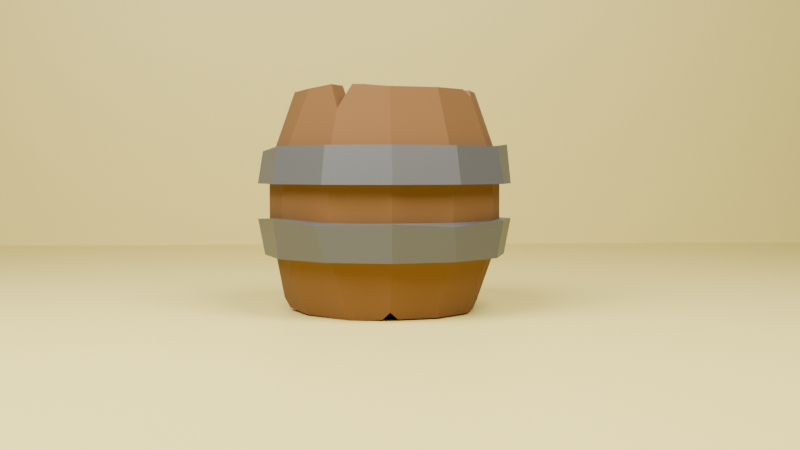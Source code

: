 # Source: Barrel.blend  (saved by Blender 4.2.66; exported with 4.5.12 LTS)
import bpy
from mathutils import Matrix  # noqa: F401  (used for matrix-valued properties, if any)

bpy.ops.wm.read_factory_settings(use_empty=True)
scene = bpy.context.scene
scene.name = 'Scene'

# ---- collections
col_collection = bpy.data.collections.new('Collection'); scene.collection.children.link(col_collection)

# ---- materials (node trees are filled in below, after node groups)
mat_metal_grey = bpy.data.materials.new('metal grey')
mat_metal_grey.diffuse_color = (0.1613, 0.1613, 0.1613, 1.0)
mat_metal_grey.roughness = 1.0
mat_material_002 = bpy.data.materials.new('Material.002')
mat_material_002.diffuse_color = (0.1675, 0.07269, 0.01358, 1.0)
mat_material_002.roughness = 0.8682
mat_material_006 = bpy.data.materials.new('Material.006')
mat_material_006.diffuse_color = (0.08873, 0.08873, 0.08873, 1.0)
mat_material_006.roughness = 0.4955
mat_material_007 = bpy.data.materials.new('Material.007')

# ---- material node trees
mat_metal_grey.use_nodes = True; mat_metal_grey.node_tree.nodes.clear()
_N = mat_metal_grey.node_tree.nodes; _L = mat_metal_grey.node_tree.links
n0 = _N.new('ShaderNodeBsdfPrincipled'); n0.name = 'Principled BSDF'; n0.location = (10, 300)
n0.inputs[0].default_value = (0.1613, 0.1613, 0.1613, 1.0)
n0.inputs[2].default_value = 1.0
n1 = _N.new('ShaderNodeOutputMaterial'); n1.name = 'Material Output'; n1.location = (300, 300)
n2 = _N.new('ShaderNodeNormalMap'); n2.name = 'Normal Map'; n2.location = (-300, -300)
n2.label = 'Normal/Map'
n2.inputs[0].default_value = 0.0
_L.new(n0.outputs[0], n1.inputs[0])
_L.new(n2.outputs[0], n0.inputs[5])
n1.is_active_output = True
mat_material_002.use_nodes = True; mat_material_002.node_tree.nodes.clear()
_N = mat_material_002.node_tree.nodes; _L = mat_material_002.node_tree.links
n0 = _N.new('ShaderNodeBsdfPrincipled'); n0.name = 'Principled BSDF'; n0.location = (10, 300)
n0.inputs[0].default_value = (0.1675, 0.07269, 0.01358, 1.0)
n0.inputs[2].default_value = 0.8682
n1 = _N.new('ShaderNodeOutputMaterial'); n1.name = 'Material Output'; n1.location = (300, 300)
n2 = _N.new('ShaderNodeNormalMap'); n2.name = 'Normal Map'; n2.location = (-300, -300)
n2.label = 'Normal/Map'
n2.inputs[0].default_value = 0.0
_L.new(n0.outputs[0], n1.inputs[0])
_L.new(n2.outputs[0], n0.inputs[5])
n1.is_active_output = True
mat_material_006.use_nodes = True; mat_material_006.node_tree.nodes.clear()
_N = mat_material_006.node_tree.nodes; _L = mat_material_006.node_tree.links
n0 = _N.new('ShaderNodeBsdfPrincipled'); n0.name = 'Principled BSDF'; n0.location = (10, 300)
n0.inputs[0].default_value = (0.08873, 0.08873, 0.08873, 1.0)
n0.inputs[2].default_value = 0.4955
n1 = _N.new('ShaderNodeOutputMaterial'); n1.name = 'Material Output'; n1.location = (300, 300)
n2 = _N.new('ShaderNodeNormalMap'); n2.name = 'Normal Map'; n2.location = (-300, -300)
n2.label = 'Normal/Map'
n2.inputs[0].default_value = 0.0
_L.new(n0.outputs[0], n1.inputs[0])
_L.new(n2.outputs[0], n0.inputs[5])
n1.is_active_output = True
mat_material_007.use_nodes = True; mat_material_007.node_tree.nodes.clear()
_N = mat_material_007.node_tree.nodes; _L = mat_material_007.node_tree.links
n0 = _N.new('ShaderNodeBsdfPrincipled'); n0.name = 'Principled BSDF'; n0.location = (10, 300)
n0.inputs[0].default_value = (0.801, 0.6694, 0.1938, 1.0)
n1 = _N.new('ShaderNodeOutputMaterial'); n1.name = 'Material Output'; n1.location = (300, 300)
_L.new(n0.outputs[0], n1.inputs[0])
n1.is_active_output = True

# ---- world
world_world = bpy.data.worlds.new('World'); scene.world = world_world
world_world.use_nodes = True; world_world.node_tree.nodes.clear()
_N = world_world.node_tree.nodes; _L = world_world.node_tree.links
n0 = _N.new('ShaderNodeOutputWorld'); n0.name = 'World Output'; n0.location = (300, 300)
n1 = _N.new('ShaderNodeBackground'); n1.name = 'Background'; n1.location = (10, 300)
n1.inputs[0].default_value = (0.05088, 0.05088, 0.05088, 1.0)
_L.new(n1.outputs[0], n0.inputs[0])
n0.is_active_output = True
world_world.color = (0.05088, 0.05088, 0.05088)
world_world.sun_shadow_jitter_overblur = 0.0

# ---- cameras
cam_camera_003 = bpy.data.cameras.new('Camera.003')

# ---- lights
light_area = bpy.data.lights.new('Area', 'AREA')
light_area.energy = 5000.0
light_area.size = 1.0
light_area.size_y = 1.0

# ---- meshes
me_cylinder_001 = bpy.data.meshes.new('Cylinder.001')
me_cylinder_001.from_pydata([(0.0, 0.3884, 0.6), (0.1942, 0.3363, -0.6), (0.1872, 0.3058, 0.5854), (0.3363, 0.1942, -0.6), (0.3884, 0.0, 0.6), (0.3363, -0.1942, -0.6), (0.1942, -0.3363, -0.6), (0.1942, -0.3363, 0.6), (-0.01425, -0.3346, 0.6118), (-0.1942, -0.3363, -0.6), (-0.3363, -0.1942, -0.6), (-0.3363, -0.1942, 0.6), (-0.3884, 0.0, 0.6), (-0.3363, 0.1942, -0.6), (-0.1942, 0.3363, -0.6), (-0.1942, 0.3363, 0.6), (-0.3337, -0.5779, 0.2971), (-0.3524, -0.6104, 0.09748), (-0.3836, -0.5836, -0.1106), (-0.3337, -0.5779, -0.2971), (-0.5779, -0.3337, 0.2971), (-0.6104, -0.3524, 0.09748), (-0.6056, -0.4099, -0.07862), (-0.5779, -0.3337, -0.2971), (-0.6776, 0.01785, 0.2751), (-0.7049, 6.443e-10, 0.09748), (-0.7049, 6.443e-10, -0.09748), (-0.6673, 4.578e-10, -0.2971), (-0.5779, 0.3337, 0.2971), (-0.6104, 0.3524, 0.09748), (-0.5922, 0.3734, -0.1201), (-0.5779, 0.3337, -0.2971), (4.976e-10, 0.7049, 0.09748), (4.976e-10, 0.6673, 0.2971), (-0.3204, 0.5616, 0.3209), (-0.3524, 0.6104, 0.09748), (4.976e-10, 0.6673, -0.2971), (-0.06452, 0.7077, -0.08719), (-0.3524, 0.6104, -0.09748), (-0.3337, 0.5779, -0.2971), (0.0, 0.6407, -0.09748), (0.0, 0.6065, -0.2971), (0.0, 0.6065, 0.2971), (0.0, 0.6407, 0.09748), (0.3203, 0.5548, 0.09748), (0.3033, 0.5253, 0.2971), (0.3033, 0.5253, -0.2971), (0.3203, 0.5548, -0.09748), (0.5548, 0.3203, 0.09748), (0.5253, 0.3033, 0.2971), (0.5253, 0.3033, -0.2971), (0.5548, 0.3203, -0.09748), (0.6407, 6.987e-10, 0.09748), (0.6065, 5.292e-10, 0.2971), (0.6065, 5.292e-10, -0.2971), (0.6407, 6.987e-10, -0.09748), (0.5548, -0.3203, 0.09748), (0.5253, -0.3033, 0.2971), (0.5253, -0.3033, -0.2971), (0.5548, -0.3203, -0.09748), (0.3203, -0.5548, 0.09748), (0.3033, -0.5253, 0.2971), (0.3033, -0.5253, -0.2971), (0.3203, -0.5548, -0.09748), (0.0, -0.6407, 0.09748), (0.0, -0.6065, 0.2971), (0.0, -0.6065, -0.2971), (0.0, -0.6407, -0.09748), (-0.3203, -0.5548, 0.09748), (-0.3033, -0.5253, 0.2971), (-0.3033, -0.5253, -0.2971), (-0.3203, -0.5548, -0.09748), (-0.5548, -0.3203, 0.09748), (-0.5253, -0.3033, 0.2971), (-0.5253, -0.3033, -0.2971), (-0.5548, -0.3203, -0.09748), (-0.6407, 6.987e-10, 0.09748), (-0.6065, 5.292e-10, 0.2971), (-0.6065, 5.292e-10, -0.2971), (-0.6407, 6.987e-10, -0.09748), (-0.5548, 0.3203, 0.09748), (-0.5253, 0.3033, 0.2971), (-0.5253, 0.3033, -0.2971), (-0.5548, 0.3203, -0.09748), (-0.3203, 0.5548, 0.09748), (-0.3033, 0.5253, 0.2971), (-0.3033, 0.5253, -0.2971), (-0.3203, 0.5548, -0.09748), (4.976e-10, -0.6673, -0.2971), (4.976e-10, -0.7049, -0.09748), (4.976e-10, -0.7049, 0.09748), (4.976e-10, -0.6673, 0.2971), (0.3337, -0.5779, -0.2971), (0.3206, -0.626, -0.1157), (0.3524, -0.6104, 0.09748), (0.3337, -0.5779, 0.2971), (0.5779, -0.3337, -0.2971), (0.6104, -0.3524, -0.09748), (0.6104, -0.3524, 0.09748), (0.5779, -0.3337, 0.2971), (0.6673, 4.578e-10, -0.2971), (0.7049, 6.443e-10, -0.09748), (0.7049, 6.443e-10, 0.09748), (0.6785, -0.02112, 0.3139), (0.5779, 0.3337, -0.2971), (0.6216, 0.3737, -0.119), (0.6104, 0.3524, 0.09748), (0.5779, 0.3337, 0.2971), (0.3337, 0.5779, -0.2971), (0.3524, 0.6104, -0.09748), (0.3524, 0.6104, 0.09748), (0.3292, 0.594, 0.2812), (0.25, 0.433, -0.6), (0.25, 0.433, 0.6), (0.0, 0.5, 0.6), (0.433, 0.25, -0.6), (0.5, 0.0, 0.6), (0.433, -0.25, -0.6), (0.25, -0.433, -0.6), (0.25, -0.433, 0.6), (0.0, -0.5, 0.6), (-0.2075, -0.4603, -0.6064), (-0.433, -0.25, -0.6), (-0.4143, -0.289, 0.6), (-0.5, 0.0, 0.6), (-0.433, 0.25, -0.6), (-0.25, 0.433, -0.6), (-0.25, 0.433, 0.6), (0.0, 0.3884, -0.4549), (0.1942, 0.3363, -0.4549), (0.1942, 0.3363, 0.4549), (0.0, 0.3884, 0.4549), (0.3363, 0.1942, -0.4549), (0.3363, 0.1942, 0.4549), (0.3884, 0.0, -0.4549), (0.3884, 0.0, 0.4549), (0.3363, -0.1942, -0.4549), (0.3363, -0.1942, 0.4549), (0.1942, -0.3363, -0.4549), (0.1942, -0.3363, 0.4549), (0.0, -0.3884, -0.4549), (0.0, -0.3884, 0.4549), (-0.1942, -0.3363, -0.4549), (-0.1942, -0.3363, 0.4549), (-0.3363, -0.1942, -0.4549), (-0.3363, -0.1942, 0.4549), (-0.3884, 0.0, -0.4549), (-0.3884, 0.0, 0.4549), (-0.3363, 0.1942, -0.4549), (-0.3363, 0.1942, 0.4549), (-0.1942, 0.3363, -0.4549), (-0.1942, 0.3363, 0.4549), (-0.2382, -0.2932, 0.6153), (-0.1165, -0.3033, 0.6237), (-0.1942, -0.3363, 0.4816), (-0.1911, -0.4331, 0.6147), (-0.2981, -0.397, 0.6153), (-0.2696, -0.467, 0.4883), (-0.2689, 0.2617, 0.6), (-0.3648, 0.08801, 0.6), (-0.3363, 0.1942, 0.5046), (-0.4706, 0.193, 0.6051), (-0.3688, 0.3609, 0.6048), (-0.4745, 0.3079, 0.5152), (0.3505, 0.1415, 0.6), (0.2906, 0.2284, 0.5955), (0.3363, 0.1942, 0.5473), (0.3944, 0.2886, 0.6), (0.4471, 0.1973, 0.6), (0.4481, 0.2587, 0.5503), (0.3028, -0.2277, 0.6), (0.3486, -0.1484, 0.6), (0.3363, -0.1942, 0.5542), (0.4453, -0.2042, 0.6), (0.3995, -0.2835, 0.6), (0.4462, -0.2576, 0.5568), (-0.04704, 0.3758, -0.6), (0.04704, 0.3758, -0.6), (0.0, 0.3884, -0.553), (0.04704, 0.4874, -0.6), (-0.04704, 0.4874, -0.6), (0.0, 0.5156, -0.5556), (0.3749, 0.05035, -0.6), (0.3749, -0.05035, -0.6), (0.3884, 0.0, -0.5497), (0.4865, -0.05035, -0.6), (0.4865, 0.05035, -0.6), (0.5167, 8.297e-11, -0.5525), (0.0412, -0.3773, -0.6), (-0.0412, -0.3773, -0.6), (0.0, -0.3884, -0.5588), (-0.04118, -0.4921, -0.6013), (0.0412, -0.489, -0.6), (0.0, -0.5137, -0.5611), (-0.3736, -0.05507, -0.6), (-0.3753, 0.04898, -0.6), (-0.3884, 0.0, -0.5493), (-0.5274, 0.08242, -0.5893), (-0.5293, -0.02086, -0.5891), (-0.5624, 0.03009, -0.5369)], [], [(49, 169, 168, 116, 53), (47, 44, 48, 51), (51, 48, 52, 55), (55, 52, 56, 59), (59, 56, 60, 63), (63, 60, 64, 67), (67, 64, 68, 71), (71, 68, 72, 75), (75, 72, 76, 79), (79, 76, 80, 83), (158, 15, 127, 162), (83, 80, 84, 87), (42, 114, 113, 45), (115, 50, 54, 187, 186), (40, 43, 44, 47), (85, 127, 114, 42), (38, 37, 36, 39), (125, 82, 86, 126), (81, 163, 162, 127, 85), (197, 199, 78, 82, 125), (73, 123, 124, 77), (121, 70, 74, 122), (69, 157, 156, 123, 73), (191, 193, 66, 70, 121), (61, 119, 120, 65), (117, 58, 62, 118), (57, 175, 174, 119, 61), (185, 187, 54, 58, 117), (112, 46, 50, 115), (87, 84, 43, 40), (58, 54, 100, 96), (76, 72, 21, 25), (55, 59, 97, 101), (73, 77, 24, 20), (50, 46, 108, 104), (68, 64, 90, 17), (86, 82, 31, 39), (47, 51, 105, 109), (65, 69, 16, 91), (83, 87, 38, 30), (60, 56, 98, 94), (78, 74, 23, 27), (57, 61, 95, 99), (75, 79, 26, 22), (52, 48, 106, 102), (70, 66, 88, 19), (43, 84, 35, 32), (49, 53, 103, 107), (67, 71, 18, 89), (62, 58, 96, 92), (80, 76, 25, 29), (85, 42, 33, 34), (59, 63, 93, 97), (77, 81, 28, 24), (126, 86, 41, 181, 180), (34, 33, 32, 35), (30, 38, 39, 31), (28, 34, 35, 29), (26, 30, 31, 27), (24, 28, 29, 25), (22, 26, 27, 23), (20, 24, 25, 21), (18, 22, 23, 19), (16, 20, 21, 17), (89, 18, 19, 88), (91, 16, 17, 90), (93, 89, 88, 92), (95, 91, 90, 94), (97, 93, 92, 96), (99, 95, 94, 98), (101, 97, 96, 100), (103, 99, 98, 102), (105, 101, 100, 104), (107, 103, 102, 106), (109, 105, 104, 108), (111, 107, 106, 110), (37, 109, 108, 36), (33, 111, 110, 32), (81, 85, 34, 28), (63, 67, 89, 93), (45, 49, 107, 111), (84, 80, 29, 35), (66, 62, 92, 88), (48, 44, 110, 106), (71, 75, 22, 18), (53, 57, 99, 103), (40, 47, 109, 37), (87, 40, 37, 38), (74, 70, 19, 23), (56, 52, 102, 98), (79, 83, 30, 26), (61, 65, 91, 95), (46, 41, 36, 108), (82, 78, 27, 31), (64, 60, 94, 90), (42, 45, 111, 33), (41, 86, 39, 36), (69, 73, 20, 16), (51, 55, 101, 105), (44, 43, 32, 110), (72, 68, 17, 21), (54, 50, 104, 100), (14, 176, 178, 128, 150), (0, 2, 113, 114), (3, 1, 112, 115), (4, 164, 166, 133, 135), (184, 183, 5, 136, 134), (2, 165, 167, 113), (3, 182, 184, 134, 132), (7, 170, 172, 137, 139), (6, 5, 117, 118), (4, 171, 173, 116), (190, 189, 9, 142, 140), (7, 8, 120, 119), (118, 62, 66, 193, 192), (11, 152, 154, 143, 145), (10, 9, 121, 122), (8, 153, 155, 120), (196, 195, 13, 148, 146), (11, 12, 124, 123), (122, 74, 78, 199, 198), (15, 158, 160, 149, 151), (14, 13, 125, 126), (77, 124, 161, 163, 81), (1, 177, 179, 112), (15, 0, 114, 127), (130, 131, 151, 149, 147, 145, 143, 141, 139, 137, 135, 133), (128, 129, 132, 134, 136, 138, 140, 142, 144, 146, 148, 150), (9, 189, 191, 121), (45, 113, 167, 169, 49), (13, 14, 150, 148), (152, 11, 123, 156), (5, 183, 185, 117), (160, 159, 12, 147, 149), (9, 10, 144, 142), (170, 7, 119, 174), (179, 181, 41, 46, 112), (176, 14, 126, 180), (65, 120, 155, 157, 69), (5, 6, 138, 136), (0, 15, 151, 131), (2, 0, 131, 130), (194, 10, 122, 198), (53, 116, 173, 175, 57), (1, 3, 132, 129), (12, 11, 145, 147), (188, 6, 118, 192), (164, 4, 116, 168), (13, 195, 197, 125), (8, 7, 139, 141), (152, 156, 157, 154), (154, 157, 155, 153), (154, 153, 8, 141, 143), (158, 162, 163, 160), (160, 163, 161, 159), (12, 159, 161, 124), (164, 168, 169, 166), (166, 169, 167, 165), (166, 165, 2, 130, 133), (170, 174, 175, 172), (172, 175, 173, 171), (172, 171, 4, 135, 137), (176, 180, 181, 178), (178, 181, 179, 177), (178, 177, 1, 129, 128), (185, 183, 184, 187), (187, 184, 182, 186), (182, 3, 115, 186), (191, 189, 190, 193), (193, 190, 188, 192), (6, 188, 190, 140, 138), (197, 195, 196, 199), (199, 196, 194, 198), (10, 194, 196, 146, 144)])
me_cylinder_001.polygons.foreach_set('use_smooth', [True] * 174)
me_cylinder_001.polygons.foreach_set('material_index', [1, 1, 1, 1, 1, 1, 1, 1, 1, 1, 1, 1, 1, 1, 1, 1, 2, 1, 1, 1, 1, 1, 1, 1, 1, 1, 1, 1, 1, 1, 2, 2, 2, 2, 2, 2, 2, 2, 2, 2, 2, 2, 2, 2, 2, 2, 2, 2, 2, 2, 2, 2, 2, 2, 1, 2, 2, 2, 2, 2, 2, 2, 2, 2, 2, 2, 2, 2, 2, 2, 2, 2, 2, 2, 2, 2, 2, 2, 2, 2, 2, 2, 2, 2, 2, 2, 2, 2, 2, 2, 2, 2, 2, 2, 2, 2, 2, 2, 2, 2, 2, 2, 1, 1, 1, 1, 1, 1, 1, 1, 1, 1, 1, 1, 1, 1, 1, 1, 1, 1, 1, 1, 1, 1, 1, 1, 1, 1, 1, 1, 1, 1, 1, 1, 1, 1, 1, 1, 1, 1, 1, 1, 1, 1, 1, 1, 1, 1, 1, 1, 1, 1, 1, 1, 1, 1, 1, 1, 1, 1, 1, 1, 1, 1, 1, 1, 1, 1, 1, 1, 1, 1, 1, 1])
_k = set([(0, 2), (0, 15), (0, 114), (0, 131), (1, 3), (1, 129), (1, 177), (2, 113), (2, 130), (2, 165), (3, 132), (3, 182), (4, 135), (4, 164), (4, 171), (5, 6), (5, 136), (5, 183), (6, 138), (6, 188), (7, 8), (7, 119), (7, 139), (7, 170), (8, 120), (8, 141), (8, 153), (9, 10), (9, 142), (9, 189), (10, 122), (10, 144), (10, 194), (11, 12), (11, 123), (11, 145), (11, 152), (12, 124), (12, 147), (12, 159), (13, 14), (13, 125), (13, 148), (13, 195), (14, 150), (14, 176), (15, 127), (15, 151), (15, 158), (16, 17), (16, 20), (16, 91), (17, 21), (17, 90), (18, 19), (18, 22), (18, 71), (18, 89), (19, 23), (19, 88), (20, 21), (20, 24), (20, 73), (21, 25), (22, 23), (22, 26), (22, 75), (23, 27), (24, 25), (24, 28), (24, 77), (25, 29), (26, 27), (26, 30), (26, 79), (27, 31), (28, 29), (28, 34), (28, 81), (29, 35), (30, 31), (30, 38), (30, 83), (31, 39), (32, 33), (32, 35), (32, 110), (33, 34), (33, 42), (33, 111), (34, 35), (34, 85), (36, 37), (36, 39), (36, 108), (37, 38), (37, 40), (37, 109), (38, 39), (38, 87), (40, 43), (40, 47), (40, 87), (41, 46), (41, 86), (41, 181), (42, 45), (42, 85), (42, 114), (43, 44), (43, 84), (44, 47), (44, 48), (45, 49), (45, 111), (45, 113), (46, 50), (46, 112), (47, 51), (47, 109), (48, 51), (48, 52), (49, 53), (49, 107), (49, 169), (50, 54), (50, 115), (51, 55), (51, 105), (52, 55), (52, 56), (53, 57), (53, 103), (53, 116), (54, 58), (54, 187), (55, 59), (55, 101), (56, 59), (56, 60), (57, 61), (57, 99), (57, 175), (58, 62), (58, 117), (59, 63), (59, 97), (60, 63), (60, 64), (61, 65), (61, 119), (62, 66), (62, 118), (63, 67), (63, 93), (64, 67), (64, 68), (65, 69), (65, 120), (66, 70), (66, 193), (67, 71), (67, 89), (68, 71), (68, 72), (69, 73), (69, 157), (70, 74), (70, 121), (71, 75), (72, 75), (72, 76), (73, 77), (73, 123), (74, 78), (74, 122), (75, 79), (76, 79), (76, 80), (77, 81), (77, 124), (78, 82), (78, 199), (79, 83), (80, 83), (80, 84), (81, 85), (81, 163), (82, 86), (82, 125), (83, 87), (84, 87), (85, 127), (86, 126), (88, 89), (88, 92), (89, 93), (90, 91), (90, 94), (91, 95), (92, 93), (92, 96), (93, 97), (94, 95), (94, 98), (95, 99), (96, 97), (96, 100), (97, 101), (98, 99), (98, 102), (99, 103), (100, 101), (100, 104), (101, 105), (102, 103), (102, 106), (103, 107), (104, 105), (104, 108), (105, 109), (106, 107), (106, 110), (107, 111), (108, 109), (110, 111), (112, 115), (112, 179), (113, 114), (113, 167), (114, 127), (115, 186), (116, 168), (116, 173), (117, 118), (117, 185), (118, 192), (119, 120), (119, 174), (120, 155), (121, 122), (121, 191), (122, 198), (123, 124), (123, 156), (124, 161), (125, 126), (125, 197), (126, 180), (127, 162), (128, 129), (128, 150), (128, 178), (129, 132), (130, 131), (130, 133), (131, 151), (132, 134), (133, 135), (133, 166), (134, 136), (134, 184), (135, 137), (136, 138), (137, 139), (137, 172), (138, 140), (139, 141), (140, 142), (140, 190), (141, 143), (142, 144), (143, 145), (143, 154), (144, 146), (145, 147), (146, 148), (146, 196), (147, 149), (148, 150), (149, 151), (149, 160), (152, 154), (152, 156), (153, 154), (153, 155), (154, 157), (155, 157), (156, 157), (158, 160), (158, 162), (159, 160), (159, 161), (160, 163), (161, 163), (162, 163), (164, 166), (164, 168), (165, 166), (165, 167), (166, 169), (167, 169), (168, 169), (170, 172), (170, 174), (171, 172), (171, 173), (172, 175), (173, 175), (174, 175), (176, 178), (176, 180), (177, 178), (177, 179), (178, 181), (179, 181), (180, 181), (182, 184), (182, 186), (183, 184), (183, 185), (184, 187), (185, 187), (186, 187), (188, 190), (188, 192), (189, 190), (189, 191), (190, 193), (191, 193), (192, 193), (194, 196), (194, 198), (195, 196), (195, 197), (196, 199), (197, 199), (198, 199)])
me_cylinder_001.attributes.new('sharp_edge', 'BOOLEAN', 'EDGE').data.foreach_set('value', [ (min(e.vertices), max(e.vertices)) in _k for e in me_cylinder_001.edges])
_uv = me_cylinder_001.uv_layers.new(name='UVMap')
_uv.uv.foreach_set('vector', [0.8333, 0.8738, 0.8333, 0.9793, 0.8158, 1.0, 0.75, 1.0, 0.75, 0.8738, 0.9167, 0.7094, 0.9167, 0.7906, 0.8333, 0.7906, 0.8333, 0.7094, 0.8333, 0.7094, 0.8333, 0.7906, 0.75, 0.7906, 0.75, 0.7094, 0.75, 0.7094, 0.75, 0.7906, 0.6667, 0.7906, 0.6667, 0.7094, 0.6667, 0.7094, 0.6667, 0.7906, 0.5833, 0.7906, 0.5833, 0.7094, 0.5833, 0.7094, 0.5833, 0.7906, 0.5, 0.7906, 0.5, 0.7094, 0.5, 0.7094, 0.5, 0.7906, 0.4167, 0.7906, 0.4167, 0.7094, 0.4167, 0.7094, 0.4167, 0.7906, 0.3333, 0.7906, 0.3333, 0.7094, 0.3333, 0.7094, 0.3333, 0.7906, 0.25, 0.7906, 0.25, 0.7094, 0.25, 0.7094, 0.25, 0.7906, 0.1667, 0.7906, 0.1667, 0.7094, 0.1209, 0.3756, 0.1568, 0.4114, 0.13, 0.4578, 0.07854, 0.4064, 0.1667, 0.7094, 0.1667, 0.7906, 0.08333, 0.7906, 0.08333, 0.7094, 1.0, 0.8738, 1.0, 1.0, 0.9167, 1.0, 0.9167, 0.8738, 0.8333, 0.5, 0.8333, 0.6262, 0.75, 0.6262, 0.75, 0.5198, 0.7668, 0.5, 1.0, 0.7094, 1.0, 0.7906, 0.9167, 0.7906, 0.9167, 0.7094, 0.08333, 0.8738, 0.08333, 1.0, 7.451e-08, 1.0, 7.451e-08, 0.8738, 0.08333, 0.7094, 7.451e-08, 0.7094, 7.451e-08, 0.6262, 0.08333, 0.6262, 0.1667, 0.5, 0.1667, 0.6262, 0.08333, 0.6262, 0.08333, 0.5, 0.1667, 0.8738, 0.1667, 0.9623, 0.1321, 1.0, 0.08333, 1.0, 0.08333, 0.8738, 0.232, 0.5, 0.25, 0.5216, 0.25, 0.6262, 0.1667, 0.6262, 0.1667, 0.5, 0.3333, 0.8738, 0.3333, 1.0, 0.25, 1.0, 0.25, 0.8738, 0.4167, 0.5, 0.4167, 0.6262, 0.3333, 0.6262, 0.3333, 0.5, 0.4167, 0.8738, 0.4167, 0.9535, 0.3706, 1.0, 0.3333, 1.0, 0.3333, 0.8738, 0.4835, 0.5, 0.5, 0.5162, 0.5, 0.6262, 0.4167, 0.6262, 0.4167, 0.5, 0.5833, 0.8738, 0.5833, 1.0, 0.5, 1.0, 0.5, 0.8738, 0.6667, 0.5, 0.6667, 0.6262, 0.5833, 0.6262, 0.5833, 0.5, 0.6667, 0.8738, 0.6667, 0.982, 0.6514, 1.0, 0.5833, 1.0, 0.5833, 0.8738, 0.7332, 0.5, 0.75, 0.5198, 0.75, 0.6262, 0.6667, 0.6262, 0.6667, 0.5, 0.9167, 0.5, 0.9167, 0.6262, 0.8333, 0.6262, 0.8333, 0.5, 0.08333, 0.7094, 0.08333, 0.7906, 7.451e-08, 0.7906, 7.451e-08, 0.7094, 0.6667, 0.6262, 0.75, 0.6262, 0.75, 0.6262, 0.6667, 0.6262, 0.25, 0.7906, 0.3333, 0.7906, 0.3333, 0.7906, 0.25, 0.7906, 0.75, 0.7094, 0.6667, 0.7094, 0.6667, 0.7094, 0.75, 0.7094, 0.3333, 0.8738, 0.25, 0.8738, 0.25, 0.8738, 0.3333, 0.8738, 0.8333, 0.6262, 0.9167, 0.6262, 0.9167, 0.6262, 0.8333, 0.6262, 0.4167, 0.7906, 0.5, 0.7906, 0.5, 0.7906, 0.4167, 0.7906, 0.08333, 0.6262, 0.1667, 0.6262, 0.1667, 0.6262, 0.08333, 0.6262, 0.9167, 0.7094, 0.8333, 0.7094, 0.8333, 0.7094, 0.9167, 0.7094, 0.5, 0.8738, 0.4167, 0.8738, 0.4167, 0.8738, 0.5, 0.8738, 0.1667, 0.7094, 0.08333, 0.7094, 0.08333, 0.7094, 0.1667, 0.7094, 0.5833, 0.7906, 0.6667, 0.7906, 0.6667, 0.7906, 0.5833, 0.7906, 0.25, 0.6262, 0.3333, 0.6262, 0.3333, 0.6262, 0.25, 0.6262, 0.6667, 0.8738, 0.5833, 0.8738, 0.5833, 0.8738, 0.6667, 0.8738, 0.3333, 0.7094, 0.25, 0.7094, 0.25, 0.7094, 0.3333, 0.7094, 0.75, 0.7906, 0.8333, 0.7906, 0.8333, 0.7906, 0.75, 0.7906, 0.4167, 0.6262, 0.5, 0.6262, 0.5, 0.6262, 0.4167, 0.6262, 7.451e-08, 0.7906, 0.08333, 0.7906, 0.08333, 0.7906, 7.451e-08, 0.7906, 0.8333, 0.8738, 0.75, 0.8738, 0.75, 0.8738, 0.8333, 0.8738, 0.5, 0.7094, 0.4167, 0.7094, 0.4167, 0.7094, 0.5, 0.7094, 0.5833, 0.6262, 0.6667, 0.6262, 0.6667, 0.6262, 0.5833, 0.6262, 0.1667, 0.7906, 0.25, 0.7906, 0.25, 0.7906, 0.1667, 0.7906, 0.08333, 0.8738, 7.451e-08, 0.8738, 7.451e-08, 0.8738, 0.08333, 0.8738, 0.6667, 0.7094, 0.5833, 0.7094, 0.5833, 0.7094, 0.6667, 0.7094, 0.25, 0.8738, 0.1667, 0.8738, 0.1667, 0.8738, 0.25, 0.8738, 0.08333, 0.5, 0.08333, 0.6262, 7.451e-08, 0.6262, 7.451e-08, 0.5185, 0.01568, 0.5, 0.08333, 0.8738, 7.451e-08, 0.8738, 7.451e-08, 0.7906, 0.08333, 0.7906, 0.1667, 0.7094, 0.08333, 0.7094, 0.08333, 0.6262, 0.1667, 0.6262, 0.1667, 0.8738, 0.08333, 0.8738, 0.08333, 0.7906, 0.1667, 0.7906, 0.25, 0.7094, 0.1667, 0.7094, 0.1667, 0.6262, 0.25, 0.6262, 0.25, 0.8738, 0.1667, 0.8738, 0.1667, 0.7906, 0.25, 0.7906, 0.3333, 0.7094, 0.25, 0.7094, 0.25, 0.6262, 0.3333, 0.6262, 0.3333, 0.8738, 0.25, 0.8738, 0.25, 0.7906, 0.3333, 0.7906, 0.4167, 0.7094, 0.3333, 0.7094, 0.3333, 0.6262, 0.4167, 0.6262, 0.4167, 0.8738, 0.3333, 0.8738, 0.3333, 0.7906, 0.4167, 0.7906, 0.5, 0.7094, 0.4167, 0.7094, 0.4167, 0.6262, 0.5, 0.6262, 0.5, 0.8738, 0.4167, 0.8738, 0.4167, 0.7906, 0.5, 0.7906, 0.5833, 0.7094, 0.5, 0.7094, 0.5, 0.6262, 0.5833, 0.6262, 0.5833, 0.8738, 0.5, 0.8738, 0.5, 0.7906, 0.5833, 0.7906, 0.6667, 0.7094, 0.5833, 0.7094, 0.5833, 0.6262, 0.6667, 0.6262, 0.6667, 0.8738, 0.5833, 0.8738, 0.5833, 0.7906, 0.6667, 0.7906, 0.75, 0.7094, 0.6667, 0.7094, 0.6667, 0.6262, 0.75, 0.6262, 0.75, 0.8738, 0.6667, 0.8738, 0.6667, 0.7906, 0.75, 0.7906, 0.8333, 0.7094, 0.75, 0.7094, 0.75, 0.6262, 0.8333, 0.6262, 0.8333, 0.8738, 0.75, 0.8738, 0.75, 0.7906, 0.8333, 0.7906, 0.9167, 0.7094, 0.8333, 0.7094, 0.8333, 0.6262, 0.9167, 0.6262, 0.9167, 0.8738, 0.8333, 0.8738, 0.8333, 0.7906, 0.9167, 0.7906, 1.0, 0.7094, 0.9167, 0.7094, 0.9167, 0.6262, 1.0, 0.6262, 1.0, 0.8738, 0.9167, 0.8738, 0.9167, 0.7906, 1.0, 0.7906, 0.1667, 0.8738, 0.08333, 0.8738, 0.08333, 0.8738, 0.1667, 0.8738, 0.5833, 0.7094, 0.5, 0.7094, 0.5, 0.7094, 0.5833, 0.7094, 0.9167, 0.8738, 0.8333, 0.8738, 0.8333, 0.8738, 0.9167, 0.8738, 0.08333, 0.7906, 0.1667, 0.7906, 0.1667, 0.7906, 0.08333, 0.7906, 0.5, 0.6262, 0.5833, 0.6262, 0.5833, 0.6262, 0.5, 0.6262, 0.8333, 0.7906, 0.9167, 0.7906, 0.9167, 0.7906, 0.8333, 0.7906, 0.4167, 0.7094, 0.3333, 0.7094, 0.3333, 0.7094, 0.4167, 0.7094, 0.75, 0.8738, 0.6667, 0.8738, 0.6667, 0.8738, 0.75, 0.8738, 1.0, 0.7094, 0.9167, 0.7094, 0.9167, 0.7094, 1.0, 0.7094, 0.08333, 0.7094, 7.451e-08, 0.7094, 7.451e-08, 0.7094, 0.08333, 0.7094, 0.3333, 0.6262, 0.4167, 0.6262, 0.4167, 0.6262, 0.3333, 0.6262, 0.6667, 0.7906, 0.75, 0.7906, 0.75, 0.7906, 0.6667, 0.7906, 0.25, 0.7094, 0.1667, 0.7094, 0.1667, 0.7094, 0.25, 0.7094, 0.5833, 0.8738, 0.5, 0.8738, 0.5, 0.8738, 0.5833, 0.8738, 0.9167, 0.6262, 1.0, 0.6262, 1.0, 0.6262, 0.9167, 0.6262, 0.1667, 0.6262, 0.25, 0.6262, 0.25, 0.6262, 0.1667, 0.6262, 0.5, 0.7906, 0.5833, 0.7906, 0.5833, 0.7906, 0.5, 0.7906, 1.0, 0.8738, 0.9167, 0.8738, 0.9167, 0.8738, 1.0, 0.8738, 7.451e-08, 0.6262, 0.08333, 0.6262, 0.08333, 0.6262, 7.451e-08, 0.6262, 0.4167, 0.8738, 0.3333, 0.8738, 0.3333, 0.8738, 0.4167, 0.8738, 0.8333, 0.7094, 0.75, 0.7094, 0.75, 0.7094, 0.8333, 0.7094, 0.9167, 0.7906, 1.0, 0.7906, 1.0, 0.7906, 0.9167, 0.7906, 0.3333, 0.7906, 0.4167, 0.7906, 0.4167, 0.7906, 0.3333, 0.7906, 0.75, 0.6262, 0.8333, 0.6262, 0.8333, 0.6262, 0.75, 0.6262, 0.6568, 0.4114, 0.7274, 0.4304, 0.75, 0.4364, 0.75, 0.4364, 0.6568, 0.4114, 0.25, 0.4364, 0.3432, 0.4114, 0.37, 0.4578, 0.25, 0.49, 0.9114, 0.3432, 0.8432, 0.4114, 0.87, 0.4578, 0.9578, 0.37, 0.4364, 0.25, 0.4182, 0.3179, 0.4114, 0.3432, 0.4114, 0.3432, 0.4364, 0.25, 0.9364, 0.25, 0.9299, 0.2258, 0.9114, 0.1568, 0.9114, 0.1568, 0.9364, 0.25, 0.3432, 0.4114, 0.3905, 0.3641, 0.4393, 0.3885, 0.37, 0.4578, 0.9114, 0.3432, 0.9299, 0.2742, 0.9364, 0.25, 0.9364, 0.25, 0.9114, 0.3432, 0.3432, 0.08856, 0.3954, 0.1407, 0.4114, 0.1568, 0.4114, 0.1568, 0.3432, 0.08856, 0.8432, 0.08856, 0.9114, 0.1568, 0.9578, 0.13, 0.87, 0.04215, 0.4364, 0.25, 0.4173, 0.1788, 0.4637, 0.152, 0.49, 0.25, 0.75, 0.06358, 0.7302, 0.06888, 0.6568, 0.08856, 0.6568, 0.08856, 0.75, 0.06358, 0.3432, 0.08856, 0.25, 0.06358, 0.25, 0.01, 0.37, 0.04215, 0.5833, 0.5, 0.5833, 0.6262, 0.5, 0.6262, 0.5, 0.5162, 0.5137, 0.5, 0.08856, 0.1568, 0.1152, 0.1302, 0.1568, 0.08856, 0.1568, 0.08856, 0.08856, 0.1568, 0.5886, 0.1568, 0.6568, 0.08856, 0.63, 0.04215, 0.5422, 0.13, 0.25, 0.06358, 0.2278, 0.06953, 0.1868, 0.02693, 0.25, 0.01, 0.5636, 0.25, 0.5699, 0.2735, 0.5886, 0.3432, 0.5886, 0.3432, 0.5636, 0.25, 0.08856, 0.1568, 0.06358, 0.25, 0.01, 0.25, 0.04215, 0.13, 0.3333, 0.5, 0.3333, 0.6262, 0.25, 0.6262, 0.25, 0.5216, 0.2666, 0.5, 0.1568, 0.4114, 0.1209, 0.3756, 0.08856, 0.3432, 0.08856, 0.3432, 0.1568, 0.4114, 0.6568, 0.4114, 0.5886, 0.3432, 0.5422, 0.37, 0.63, 0.4578, 0.25, 0.8738, 0.25, 1.0, 0.1981, 1.0, 0.1667, 0.9623, 0.1667, 0.8738, 0.8432, 0.4114, 0.7726, 0.4304, 0.7726, 0.4839, 0.87, 0.4578, 0.1568, 0.4114, 0.25, 0.4364, 0.25, 0.49, 0.13, 0.4578, 0.3432, 0.4114, 0.25, 0.4364, 0.1568, 0.4114, 0.08856, 0.3432, 0.06358, 0.25, 0.08856, 0.1568, 0.1568, 0.08856, 0.25, 0.06358, 0.3432, 0.08856, 0.4114, 0.1568, 0.4364, 0.25, 0.4114, 0.3432, 0.75, 0.4364, 0.8432, 0.4114, 0.9114, 0.3432, 0.9364, 0.25, 0.9114, 0.1568, 0.8432, 0.08856, 0.75, 0.06358, 0.6568, 0.08856, 0.5886, 0.1568, 0.5636, 0.25, 0.5886, 0.3432, 0.6568, 0.4114, 0.6568, 0.08856, 0.7302, 0.06888, 0.7262, 0.01638, 0.63, 0.04215, 0.9167, 0.8738, 0.9167, 1.0, 0.8509, 1.0, 0.8333, 0.9793, 0.8333, 0.8738, 0.5886, 0.3432, 0.6568, 0.4114, 0.6568, 0.4114, 0.5886, 0.3432, 0.1152, 0.1302, 0.08856, 0.1568, 0.04215, 0.13, 0.08147, 0.09068, 0.9114, 0.1568, 0.9299, 0.2258, 0.9835, 0.2258, 0.9578, 0.13, 0.08856, 0.3432, 0.0749, 0.2922, 0.06358, 0.25, 0.06358, 0.25, 0.08856, 0.3432, 0.6568, 0.08856, 0.5886, 0.1568, 0.5886, 0.1568, 0.6568, 0.08856, 0.3954, 0.1407, 0.3432, 0.08856, 0.37, 0.04215, 0.4418, 0.1139, 0.9843, 0.5, 1.0, 0.5185, 1.0, 0.6262, 0.9167, 0.6262, 0.9167, 0.5, 0.7274, 0.4304, 0.6568, 0.4114, 0.63, 0.4578, 0.7274, 0.4839, 0.5, 0.8738, 0.5, 1.0, 0.4561, 1.0, 0.4167, 0.9535, 0.4167, 0.8738, 0.9114, 0.1568, 0.8432, 0.08856, 0.8432, 0.08856, 0.9114, 0.1568, 0.25, 0.4364, 0.1568, 0.4114, 0.1568, 0.4114, 0.25, 0.4364, 0.3432, 0.4114, 0.25, 0.4364, 0.25, 0.4364, 0.3432, 0.4114, 0.5707, 0.2236, 0.5886, 0.1568, 0.5422, 0.13, 0.5164, 0.226, 0.75, 0.8738, 0.75, 1.0, 0.6819, 1.0, 0.6667, 0.982, 0.6667, 0.8738, 0.8432, 0.4114, 0.9114, 0.3432, 0.9114, 0.3432, 0.8432, 0.4114, 0.06358, 0.25, 0.08856, 0.1568, 0.08856, 0.1568, 0.06358, 0.25, 0.7698, 0.06888, 0.8432, 0.08856, 0.87, 0.04215, 0.7698, 0.0153, 0.4182, 0.3179, 0.4364, 0.25, 0.49, 0.25, 0.4646, 0.3447, 0.5886, 0.3432, 0.5699, 0.2735, 0.5169, 0.2759, 0.5422, 0.37, 0.25, 0.06358, 0.3432, 0.08856, 0.3432, 0.08856, 0.25, 0.06358, 0.1152, 0.1302, 0.08147, 0.09068, 0.1191, 0.03123, 0.1553, 0.06099, 0.1553, 0.06099, 0.1191, 0.03123, 0.1868, 0.02693, 0.2278, 0.06953, 0.1568, 0.08856, 0.2278, 0.06953, 0.25, 0.06358, 0.25, 0.06358, 0.1568, 0.08856, 0.1209, 0.3756, 0.07854, 0.4064, 0.03406, 0.3669, 0.07032, 0.3375, 0.07032, 0.3375, 0.03406, 0.3669, 0.03003, 0.3248, 0.0749, 0.2922, 0.06358, 0.25, 0.0749, 0.2922, 0.03003, 0.3248, 0.01, 0.25, 0.4182, 0.3179, 0.4646, 0.3447, 0.4642, 0.3739, 0.4153, 0.3548, 0.4153, 0.3548, 0.4642, 0.3739, 0.4393, 0.3885, 0.3905, 0.3641, 0.4114, 0.3432, 0.3905, 0.3641, 0.3432, 0.4114, 0.3432, 0.4114, 0.4114, 0.3432, 0.3954, 0.1407, 0.4418, 0.1139, 0.464, 0.1264, 0.4176, 0.1533, 0.4176, 0.1533, 0.464, 0.1264, 0.4637, 0.152, 0.4173, 0.1788, 0.4114, 0.1568, 0.4173, 0.1788, 0.4364, 0.25, 0.4364, 0.25, 0.4114, 0.1568, 0.7274, 0.4304, 0.7274, 0.4839, 0.75, 0.49, 0.75, 0.4423, 0.75, 0.4423, 0.75, 0.49, 0.7726, 0.4839, 0.7726, 0.4304, 0.75, 0.4364, 0.7726, 0.4304, 0.8432, 0.4114, 0.8432, 0.4114, 0.75, 0.4364, 0.9835, 0.2258, 0.9299, 0.2258, 0.9399, 0.25, 0.99, 0.25, 0.99, 0.25, 0.9399, 0.25, 0.9299, 0.2742, 0.9835, 0.2742, 0.9299, 0.2742, 0.9114, 0.3432, 0.9578, 0.37, 0.9835, 0.2742, 0.7262, 0.01638, 0.7302, 0.06888, 0.7476, 0.06183, 0.75, 0.01, 0.75, 0.01, 0.7476, 0.06183, 0.7698, 0.06888, 0.7698, 0.0153, 0.8432, 0.08856, 0.7698, 0.06888, 0.75, 0.06358, 0.75, 0.06358, 0.8432, 0.08856, 0.5169, 0.2759, 0.5699, 0.2735, 0.5614, 0.2475, 0.51, 0.25, 0.51, 0.25, 0.5614, 0.2475, 0.5707, 0.2236, 0.5164, 0.226, 0.5886, 0.1568, 0.5707, 0.2236, 0.5636, 0.25, 0.5636, 0.25, 0.5886, 0.1568])
me_cylinder_001.materials.append(mat_metal_grey)
me_cylinder_001.materials.append(mat_material_002)
me_cylinder_001.materials.append(mat_material_006)
me_cylinder_001.update()
me_cylinder_001.normals_split_custom_set([tuple(v) for v in zip(*[iter([0.9146, 0.2451, 0.3217, 0.9146, 0.2451, 0.3217, 0.9146, 0.2451, 0.3217, 0.9146, 0.2451, 0.3217, 0.9146, 0.2451, 0.3217, 0.7071, 0.7071, 0.0, 0.7071, 0.7071, 0.0, 0.7071, 0.7071, 0.0, 0.7071, 0.7071, 0.0, 0.9659, 0.2588, 0.0, 0.9659, 0.2588, 0.0, 0.9659, 0.2588, 0.0, 0.9659, 0.2588, 0.0, 0.9659, -0.2588, 0.0, 0.9659, -0.2588, 0.0, 0.9659, -0.2588, 0.0, 0.9659, -0.2588, 0.0, 0.7071, -0.7071, 0.0, 0.7071, -0.7071, 0.0, 0.7071, -0.7071, 0.0, 0.7071, -0.7071, 0.0, 0.2588, -0.9659, 0.0, 0.2588, -0.9659, 0.0, 0.2588, -0.9659, 0.0, 0.2588, -0.9659, 0.0, -0.2588, -0.9659, 0.0, -0.2588, -0.9659, 0.0, -0.2588, -0.9659, 0.0, -0.2588, -0.9659, 0.0, -0.7071, -0.7071, 0.0, -0.7071, -0.7071, 0.0, -0.7071, -0.7071, 0.0, -0.7071, -0.7071, 0.0, -0.9659, -0.2588, 0.0, -0.9659, -0.2588, 0.0, -0.9659, -0.2588, 0.0, -0.9659, -0.2588, 0.0, -0.9659, 0.2588, 0.0, -0.9659, 0.2588, 0.0, -0.9659, 0.2588, 0.0, -0.9659, 0.2588, 0.0, 0.02683, -0.002953, 0.9996, 0.02683, -0.002953, 0.9996, 0.02683, -0.002953, 0.9996, 0.02683, -0.002953, 0.9996, -0.7071, 0.7071, 0.0, -0.7071, 0.7071, 0.0, -0.7071, 0.7071, 0.0, -0.7071, 0.7071, 0.0, 0.2451, 0.9146, 0.3217, 0.2451, 0.9146, 0.3217, 0.2451, 0.9146, 0.3217, 0.2451, 0.9146, 0.3217, 0.9146, 0.2451, -0.3217, 0.9146, 0.2451, -0.3217, 0.9146, 0.2451, -0.3217, 0.9146, 0.2451, -0.3217, 0.9146, 0.2451, -0.3217, 0.2588, 0.9659, 0.0, 0.2588, 0.9659, 0.0, 0.2588, 0.9659, 0.0, 0.2588, 0.9659, 0.0, -0.2451, 0.9146, 0.3217, -0.2451, 0.9146, 0.3217, -0.2451, 0.9146, 0.3217, -0.2451, 0.9146, 0.3217, -0.277, 0.9347, -0.2227, -0.277, 0.9347, -0.2227, -0.277, 0.9347, -0.2227, -0.277, 0.9347, -0.2227, -0.6695, 0.6695, -0.3217, -0.6695, 0.6695, -0.3217, -0.6695, 0.6695, -0.3217, -0.6695, 0.6695, -0.3217, -0.6157, 0.7512, 0.2378, -0.6157, 0.7512, 0.2378, -0.6157, 0.7512, 0.2378, -0.6157, 0.7512, 0.2378, -0.6157, 0.7512, 0.2378, -0.9084, 0.3457, -0.2351, -0.9084, 0.3457, -0.2351, -0.9084, 0.3457, -0.2351, -0.9084, 0.3457, -0.2351, -0.9084, 0.3457, -0.2351, -0.9079, -0.2559, 0.3319, -0.9079, -0.2559, 0.3319, -0.9079, -0.2559, 0.3319, -0.9079, -0.2559, 0.3319, -0.6577, -0.6759, -0.3325, -0.6577, -0.6759, -0.3325, -0.6577, -0.6759, -0.3325, -0.6577, -0.6759, -0.3325, -0.6643, -0.6903, 0.2866, -0.6643, -0.6903, 0.2866, -0.6643, -0.6903, 0.2866, -0.6643, -0.6903, 0.2866, -0.6643, -0.6903, 0.2866, -0.2172, -0.9307, -0.2943, -0.2172, -0.9307, -0.2943, -0.2172, -0.9307, -0.2943, -0.2172, -0.9307, -0.2943, -0.2172, -0.9307, -0.2943, 0.2451, -0.9146, 0.3217, 0.2451, -0.9146, 0.3217, 0.2451, -0.9146, 0.3217, 0.2451, -0.9146, 0.3217, 0.6695, -0.6695, -0.3217, 0.6695, -0.6695, -0.3217, 0.6695, -0.6695, -0.3217, 0.6695, -0.6695, -0.3217, 0.6695, -0.6695, 0.3217, 0.6695, -0.6695, 0.3217, 0.6695, -0.6695, 0.3217, 0.6695, -0.6695, 0.3217, 0.6695, -0.6695, 0.3217, 0.9146, -0.2451, -0.3217, 0.9146, -0.2451, -0.3217, 0.9146, -0.2451, -0.3217, 0.9146, -0.2451, -0.3217, 0.9146, -0.2451, -0.3217, 0.6695, 0.6695, -0.3217, 0.6695, 0.6695, -0.3217, 0.6695, 0.6695, -0.3217, 0.6695, 0.6695, -0.3217, -0.2588, 0.9659, 0.0, -0.2588, 0.9659, 0.0, -0.2588, 0.9659, 0.0, -0.2588, 0.9659, 0.0, 0.0, 0.0, -1.0, 0.0, 0.0, -1.0, 0.0, 0.0, -1.0, 0.0, 0.0, -1.0, 0.0, 0.0, -1.0, 0.0, 0.0, -1.0, 0.0, 0.0, -1.0, 0.0, 0.0, -1.0, 0.0, 0.0, 1.0, 0.0, 0.0, 1.0, 0.0, 0.0, 1.0, 0.0, 0.0, 1.0, -0.1734, -0.01488, 0.9847, -0.1734, -0.01488, 0.9847, -0.1734, -0.01488, 0.9847, -0.1734, -0.01488, 0.9847, 1.925e-07, 0.0, -1.0, 1.925e-07, 0.0, -1.0, 1.925e-07, 0.0, -1.0, 1.925e-07, 0.0, -1.0, 0.0, 0.0, -1.0, 0.0, 0.0, -1.0, 0.0, 0.0, -1.0, 0.0, 0.0, -1.0, -4.813e-08, 0.0, -1.0, 0.0, 0.0, -1.0, 0.0, 0.0, -1.0, -4.813e-08, 0.0, -1.0, 0.1214, 0.08474, 0.989, 0.1214, 0.08474, 0.989, 0.1214, 0.08474, 0.989, 0.1214, 0.08474, 0.989, -4.813e-08, 0.0, 1.0, -4.813e-08, 0.0, 1.0, -4.813e-08, 0.0, 1.0, -4.813e-08, 0.0, 1.0, -0.1527, 0.1065, 0.9825, -0.1527, 0.1065, 0.9825, -0.1527, 0.1065, 0.9825, -0.1527, 0.1065, 0.9825, 0.0, 0.0, -1.0, 0.0, 0.0, -1.0, 0.0, 0.0, -1.0, 0.0, 0.0, -1.0, 0.0, 0.0, -1.0, -1.925e-07, 0.0, -1.0, -1.925e-07, 0.0, -1.0, 0.0, 0.0, -1.0, 3.85e-07, 0.0, 1.0, 1.925e-07, 0.0, 1.0, 1.925e-07, 0.0, 1.0, 3.85e-07, 0.0, 1.0, 0.1192, 0.0558, 0.9913, 0.1192, 0.0558, 0.9913, 0.1192, 0.0558, 0.9913, 0.1192, 0.0558, 0.9913, 0.0, 0.0, -1.0, 0.0, 0.0, -1.0, 0.0, 0.0, -1.0, 0.0, 0.0, -1.0, -1.925e-07, 0.0, -1.0, 4.813e-08, 0.0, -1.0, 4.813e-08, 0.0, -1.0, -1.925e-07, 0.0, -1.0, 0.0, 2.215e-08, -1.0, 6.47e-08, 1.107e-08, -1.0, 6.47e-08, 1.107e-08, -1.0, 0.0, 2.215e-08, -1.0, -0.1332, -0.01144, 0.991, -0.1332, -0.01144, 0.991, -0.1332, -0.01144, 0.991, -0.1332, -0.01144, 0.991, -0.04993, -0.1066, 0.993, -0.04993, -0.1066, 0.993, -0.04993, -0.1066, 0.993, -0.04993, -0.1066, 0.993, 4.813e-08, 0.0, -1.0, 0.0, 0.0, -1.0, 0.0, 0.0, -1.0, 4.813e-08, 0.0, -1.0, 0.0, 0.0, -1.0, 0.0, 0.0, -1.0, 0.0, 0.0, -1.0, 0.0, 0.0, -1.0, 0.103, -0.2199, 0.9701, 0.103, -0.2199, 0.9701, 0.103, -0.2199, 0.9701, 0.103, -0.2199, 0.9701, 0.08844, -0.1268, 0.988, 0.08844, -0.1268, 0.988, 0.08844, -0.1268, 0.988, 0.08844, -0.1268, 0.988, -0.1694, 0.01454, 0.9854, -0.1694, 0.01454, 0.9854, -0.1694, 0.01454, 0.9854, -0.1694, 0.01454, 0.9854, -0.2451, 0.9146, -0.3217, -0.2451, 0.9146, -0.3217, -0.2451, 0.9146, -0.3217, -0.2451, 0.9146, -0.3217, -0.2451, 0.9146, -0.3217, -0.2717, 0.9386, 0.2124, -0.2717, 0.9386, 0.2124, -0.2717, 0.9386, 0.2124, -0.2717, 0.9386, 0.2124, -0.687, 0.7001, -0.1947, -0.687, 0.7001, -0.1947, -0.687, 0.7001, -0.1947, -0.687, 0.7001, -0.1947, -0.675, 0.7055, 0.2159, -0.675, 0.7055, 0.2159, -0.675, 0.7055, 0.2159, -0.675, 0.7055, 0.2159, -0.9506, 0.2666, -0.1591, -0.9506, 0.2666, -0.1591, -0.9506, 0.2666, -0.1591, -0.9506, 0.2666, -0.1591, -0.9506, 0.2712, 0.1514, -0.9506, 0.2712, 0.1514, -0.9506, 0.2712, 0.1514, -0.9506, 0.2712, 0.1514, -0.9499, -0.2459, -0.1932, -0.9499, -0.2459, -0.1932, -0.9499, -0.2459, -0.1932, -0.9499, -0.2459, -0.1932, -0.9504, -0.2566, 0.1756, -0.9504, -0.2566, 0.1756, -0.9504, -0.2566, 0.1756, -0.9504, -0.2566, 0.1756, -0.6531, -0.708, -0.2687, -0.6531, -0.708, -0.2687, -0.6531, -0.708, -0.2687, -0.6531, -0.708, -0.2687, -0.6957, -0.6957, 0.1788, -0.6957, -0.6957, 0.1788, -0.6957, -0.6957, 0.1788, -0.6957, -0.6957, 0.1788, -0.2765, -0.9504, -0.1423, -0.2765, -0.9504, -0.1423, -0.2765, -0.9504, -0.1423, -0.2765, -0.9504, -0.1423, -0.2546, -0.9504, 0.1788, -0.2546, -0.9504, 0.1788, -0.2546, -0.9504, 0.1788, -0.2546, -0.9504, 0.1788, 0.2384, -0.9492, -0.2053, 0.2384, -0.9492, -0.2053, 0.2384, -0.9492, -0.2053, 0.2384, -0.9492, -0.2053, 0.2546, -0.9504, 0.1788, 0.2546, -0.9504, 0.1788, 0.2546, -0.9504, 0.1788, 0.2546, -0.9504, 0.1788, 0.69, -0.706, -0.1593, 0.69, -0.706, -0.1593, 0.69, -0.706, -0.1593, 0.69, -0.706, -0.1593, 0.6957, -0.6957, 0.1788, 0.6957, -0.6957, 0.1788, 0.6957, -0.6957, 0.1788, 0.6957, -0.6957, 0.1788, 0.9504, -0.2546, -0.1788, 0.9504, -0.2546, -0.1788, 0.9504, -0.2546, -0.1788, 0.9504, -0.2546, -0.1788, 0.9501, -0.2821, 0.1328, 0.9501, -0.2821, 0.1328, 0.9501, -0.2821, 0.1328, 0.9501, -0.2821, 0.1328, 0.9475, 0.2244, -0.2276, 0.9475, 0.2244, -0.2276, 0.9475, 0.2244, -0.2276, 0.9475, 0.2244, -0.2276, 0.9506, 0.266, 0.16, 0.9506, 0.266, 0.16, 0.9506, 0.266, 0.16, 0.9506, 0.266, 0.16, 0.6572, 0.7125, -0.2456, 0.6572, 0.7125, -0.2456, 0.6572, 0.7125, -0.2456, 0.6572, 0.7125, -0.2456, 0.7027, 0.6919, 0.1658, 0.7027, 0.6919, 0.1658, 0.7027, 0.6919, 0.1658, 0.7027, 0.6919, 0.1658, 0.2369, 0.9607, -0.1446, 0.2369, 0.9607, -0.1446, 0.2369, 0.9607, -0.1446, 0.2369, 0.9607, -0.1446, 0.2395, 0.9593, 0.1496, 0.2395, 0.9593, 0.1496, 0.2395, 0.9593, 0.1496, 0.2395, 0.9593, 0.1496, 0.1397, -0.2002, 0.9697, 0.1397, -0.2002, 0.9697, 0.1397, -0.2002, 0.9697, 0.1397, -0.2002, 0.9697, 0.0624, -0.1332, 0.9891, 0.0624, -0.1332, 0.9891, 0.0624, -0.1332, 0.9891, 0.0624, -0.1332, 0.9891, 0.0715, 0.1025, 0.9922, 0.0715, 0.1025, 0.9922, 0.0715, 0.1025, 0.9922, 0.0715, 0.1025, 0.9922, 6.47e-08, 1.107e-08, -1.0, 0.0, 0.0, -1.0, 0.0, 0.0, -1.0, 6.47e-08, 1.107e-08, -1.0, 4.813e-08, 0.0, -1.0, 4.813e-08, 0.0, -1.0, 4.813e-08, 0.0, -1.0, 4.813e-08, 0.0, -1.0, 0.0, 0.0, -1.0, -6.47e-08, 1.107e-08, -1.0, -6.47e-08, 1.107e-08, -1.0, 0.0, 0.0, -1.0, 0.06069, -0.01043, 0.9981, 0.06069, -0.01043, 0.9981, 0.06069, -0.01043, 0.9981, 0.06069, -0.01043, 0.9981, -0.1296, 0.01112, 0.9915, -0.1296, 0.01112, 0.9915, -0.1296, 0.01112, 0.9915, -0.1296, 0.01112, 0.9915, -0.007345, -0.08558, 0.9963, -0.007345, -0.08558, 0.9963, -0.007345, -0.08558, 0.9963, -0.007345, -0.08558, 0.9963, 0.006727, -0.07839, 0.9969, 0.006727, -0.07839, 0.9969, 0.006727, -0.07839, 0.9969, 0.006727, -0.07839, 0.9969, -1.925e-07, 0.0, -1.0, -1.925e-07, 0.0, -1.0, -1.925e-07, 0.0, -1.0, -1.925e-07, 0.0, -1.0, 0.0, 0.0, -1.0, 0.0, 0.0, -1.0, 0.0, 0.0, -1.0, 0.0, 0.0, -1.0, -0.1752, 0.08205, 0.9811, -0.1752, 0.08205, 0.9811, -0.1752, 0.08205, 0.9811, -0.1752, 0.08205, 0.9811, 1.925e-07, 0.0, 1.0, -4.813e-08, 0.0, 1.0, -4.813e-08, 0.0, 1.0, 1.925e-07, 0.0, 1.0, 1.925e-07, 0.0, -1.0, -4.813e-08, 0.0, -1.0, -4.813e-08, 0.0, -1.0, 1.925e-07, 0.0, -1.0, 0.0, 0.0, -1.0, 0.0, 0.0, -1.0, 0.0, 0.0, -1.0, 0.0, 0.0, -1.0, 0.0, 0.0, -1.0, 0.0, 0.0, -1.0, 0.0, 0.0, -1.0, 0.0, 0.0, -1.0, 0.05217, 0.1114, 0.9924, 0.05217, 0.1114, 0.9924, 0.05217, 0.1114, 0.9924, 0.05217, 0.1114, 0.9924, -4.813e-08, 0.0, -1.0, -4.813e-08, 0.0, -1.0, -4.813e-08, 0.0, -1.0, -4.813e-08, 0.0, -1.0, -4.813e-08, 0.0, 1.0, 0.0, 0.0, 1.0, 0.0, 0.0, 1.0, -4.813e-08, 0.0, 1.0, 0.1362, 0.06376, 0.9886, 0.1362, 0.06376, 0.9886, 0.1362, 0.06376, 0.9886, 0.1362, 0.06376, 0.9886, -6.47e-08, 1.107e-08, -1.0, 0.0, 2.215e-08, -1.0, 0.0, 2.215e-08, -1.0, -6.47e-08, 1.107e-08, -1.0, 0.0, 0.0, -1.0, 0.0, 0.0, -1.0, 0.0, 0.0, -1.0, 0.0, 0.0, -1.0, 0.0, 0.0, -1.0, 1.925e-07, 0.0, -1.0, 1.925e-07, 0.0, -1.0, 0.0, 0.0, -1.0, 0.2588, -0.9659, 0.0, 0.2588, -0.9659, 0.0, 0.2588, -0.9659, 0.0, 0.2588, -0.9659, 0.0, 0.2588, -0.9659, 0.0, 0.01146, -0.06421, 0.9979, 0.01146, -0.06421, 0.9979, 0.01146, -0.06421, 0.9979, 0.01146, -0.06421, 0.9979, -4.405e-08, 0.0, -1.0, 1.503e-07, 0.0, -1.0, 1.503e-07, 0.0, -1.0, -4.405e-08, 0.0, -1.0, -0.9659, -0.2588, 5.036e-08, -0.9659, -0.2588, 5.036e-08, -0.9659, -0.2588, 5.036e-08, -0.9659, -0.2588, 5.036e-08, -0.9659, -0.2588, 5.036e-08, -0.9659, 0.2588, 1.671e-08, -0.9659, 0.2588, 1.671e-08, -0.9659, 0.2588, 1.671e-08, -0.9659, 0.2588, 1.671e-08, -0.9659, 0.2588, 1.671e-08, -0.07345, -0.03645, 0.9966, -0.07345, -0.03645, 0.9966, -0.07345, -0.03645, 0.9966, -0.07345, -0.03645, 0.9966, -0.9659, -0.2588, 3.342e-08, -0.9659, -0.2588, 3.342e-08, -0.9659, -0.2588, 3.342e-08, -0.9659, -0.2588, 3.342e-08, -0.9659, -0.2588, 3.342e-08, -0.7071, 0.7071, 1.326e-07, -0.7071, 0.7071, 1.326e-07, -0.7071, 0.7071, 1.326e-07, -0.7071, 0.7071, 1.326e-07, -0.7071, 0.7071, 1.326e-07, 5.802e-08, 0.0, -1.0, -2.384e-07, 0.0, -1.0, -2.384e-07, 0.0, -1.0, 5.802e-08, 0.0, -1.0, 0.0, 0.0, 1.0, 0.0, 0.0, 1.0, 0.0, 0.0, 1.0, 0.0, 0.0, 1.0, 0.2588, 0.9659, 0.0, 0.2588, 0.9659, 0.0, 0.2588, 0.9659, 0.0, 0.2588, 0.9659, 0.0, 0.2588, 0.9659, 0.0, 0.03102, -0.03681, 0.9988, 0.03102, -0.03681, 0.9988, 0.03102, -0.03681, 0.9988, 0.03102, -0.03681, 0.9988, 0.2451, -0.9146, -0.3217, 0.2451, -0.9146, -0.3217, 0.2451, -0.9146, -0.3217, 0.2451, -0.9146, -0.3217, 0.2451, -0.9146, -0.3217, 0.7081, 0.7061, 0.002388, 0.7081, 0.7061, 0.002388, 0.7081, 0.7061, 0.002388, 0.7081, 0.7061, 0.002388, 0.7081, 0.7061, 0.002388, 0.01055, 0.02918, -0.9995, 0.02186, 0.03069, -0.9993, 0.01206, 0.02938, -0.9995, 0.01055, 0.02918, -0.9995, 0.06232, -0.08297, 0.9946, 0.06232, -0.08297, 0.9946, 0.06232, -0.08297, 0.9946, 0.06232, -0.08297, 0.9946, 0.9659, -0.2588, 3.339e-08, 0.9659, -0.2588, 3.339e-08, 0.9659, -0.2588, 3.339e-08, 0.9659, -0.2588, 3.339e-08, 0.9659, -0.2588, 3.339e-08, 0.0, -1.864e-07, 1.0, 0.0, -1.864e-07, 1.0, 0.0, -1.864e-07, 1.0, 0.0, -1.864e-07, 1.0, -0.9129, -0.3048, -0.2714, -0.9129, -0.3048, -0.2714, -0.9129, -0.3048, -0.2714, -0.9129, -0.3048, -0.2714, -0.9129, -0.3048, -0.2714, 0.7071, -0.7071, 1.513e-07, 0.7071, -0.7071, 1.513e-07, 0.7071, -0.7071, 1.513e-07, 0.7071, -0.7071, 1.513e-07, 0.7071, -0.7071, 1.513e-07, -5.494e-08, 0.0, -1.0, -3.005e-07, 0.0, -1.0, -3.005e-07, 0.0, -1.0, -5.494e-08, 0.0, -1.0, -0.9409, 0.1969, 0.2756, -0.9409, 0.1969, 0.2756, -0.9409, 0.1969, 0.2756, -0.9409, 0.1969, 0.2756, -0.9409, 0.1969, 0.2756, 1.503e-07, 0.0, -1.0, 0.0, 0.0, -1.0, 0.0, 0.0, -1.0, 1.503e-07, 0.0, -1.0, 1.503e-07, 0.0, 1.0, 1.503e-07, 0.0, 1.0, 1.503e-07, 0.0, 1.0, 1.503e-07, 0.0, 1.0, -1.647e-08, 0.0, 1.0, -1.647e-08, 0.0, 1.0, -1.647e-08, 0.0, 1.0, -1.647e-08, 0.0, 1.0, -1.647e-08, 0.0, 1.0, -1.647e-08, 0.0, 1.0, -1.647e-08, 0.0, 1.0, -1.647e-08, 0.0, 1.0, -1.647e-08, 0.0, 1.0, -1.647e-08, 0.0, 1.0, -1.647e-08, 0.0, 1.0, -1.647e-08, 0.0, 1.0, -3.293e-08, 0.0, -1.0, -3.293e-08, 0.0, -1.0, -3.293e-08, 0.0, -1.0, -3.293e-08, 0.0, -1.0, -3.293e-08, 0.0, -1.0, -3.293e-08, 0.0, -1.0, -3.293e-08, 0.0, -1.0, -3.293e-08, 0.0, -1.0, -3.293e-08, 0.0, -1.0, -3.293e-08, 0.0, -1.0, -3.293e-08, 0.0, -1.0, -3.293e-08, 0.0, -1.0, 0.02186, 0.03069, -0.9993, 0.02311, 0.03086, -0.9993, 0.02311, 0.03086, -0.9993, 0.01206, 0.02938, -0.9995, 0.6695, 0.6695, 0.3217, 0.6695, 0.6695, 0.3217, 0.6695, 0.6695, 0.3217, 0.6695, 0.6695, 0.3217, 0.6695, 0.6695, 0.3217, 0.7071, -0.7071, 0.0, 0.7071, -0.7071, 0.0, 0.7071, -0.7071, 0.0, 0.7071, -0.7071, 0.0, -0.08506, 0.05906, 0.9946, -0.08506, 0.05906, 0.9946, -0.08506, 0.05906, 0.9946, -0.08506, 0.05906, 0.9946, -2.384e-07, 0.0, -1.0, -7.773e-07, 0.0, -1.0, -7.773e-07, 0.0, -1.0, -2.384e-07, 0.0, -1.0, 0.9659, -0.2588, 3.892e-08, 0.9659, -0.2588, 3.892e-08, 0.9659, -0.2588, 3.892e-08, 0.9659, -0.2588, 3.892e-08, 0.9659, -0.2588, 3.892e-08, 0.7071, 0.7071, 0.0, 0.7071, 0.7071, 0.0, 0.7071, 0.7071, 0.0, 0.7071, 0.7071, 0.0, 0.0, 0.0, 1.0, 0.0, 0.0, 1.0, 0.0, 0.0, 1.0, 0.0, 0.0, 1.0, 0.2451, 0.9146, -0.3217, 0.2451, 0.9146, -0.3217, 0.2451, 0.9146, -0.3217, 0.2451, 0.9146, -0.3217, 0.2451, 0.9146, -0.3217, 1.906e-07, 0.0, -1.0, -5.494e-08, 0.0, -1.0, -5.494e-08, 0.0, -1.0, 1.906e-07, 0.0, -1.0, -0.2499, -0.9084, 0.3352, -0.2499, -0.9084, 0.3352, -0.2499, -0.9084, 0.3352, -0.2499, -0.9084, 0.3352, -0.2499, -0.9084, 0.3352, -0.7071, 0.7071, 0.0, -0.7071, 0.7071, 0.0, -0.7071, 0.7071, 0.0, -0.7071, 0.7071, 0.0, 0.2588, -0.9659, 0.0, 0.2588, -0.9659, 0.0, 0.2588, -0.9659, 0.0, 0.2588, -0.9659, 0.0, -0.3347, -0.9356, -0.1124, -0.3347, -0.9356, -0.1124, -0.3347, -0.9356, -0.1124, -0.3347, -0.9356, -0.1124, -0.04434, 0.01351, -0.9989, -0.04434, 0.01351, -0.9989, -0.04434, 0.01351, -0.9989, -0.04434, 0.01351, -0.9989, 0.9146, -0.2451, 0.3217, 0.9146, -0.2451, 0.3217, 0.9146, -0.2451, 0.3217, 0.9146, -0.2451, 0.3217, 0.9146, -0.2451, 0.3217, -0.7071, -0.7071, 0.0, -0.7071, -0.7071, 0.0, -0.7071, -0.7071, 0.0, -0.7071, -0.7071, 0.0, 0.9659, 0.2588, 0.0, 0.9659, 0.2588, 0.0, 0.9659, 0.2588, 0.0, 0.9659, 0.2588, 0.0, -1.845e-07, 0.0, -1.0, 5.802e-08, 0.0, -1.0, 5.802e-08, 0.0, -1.0, -1.845e-07, 0.0, -1.0, 0.0, 0.0, 1.0, 0.0, 0.0, 1.0, 0.0, 0.0, 1.0, 0.0, 0.0, 1.0, -0.04785, -0.01375, -0.9988, -0.04785, -0.01375, -0.9988, -0.04785, -0.01375, -0.9988, -0.04785, -0.01375, -0.9988, -0.127, 0.9755, -0.1798, -0.127, 0.9755, -0.1798, -0.127, 0.9755, -0.1798, -0.127, 0.9755, -0.1798, 0.7933, -0.4461, 0.4144, 0.7933, -0.4461, 0.4144, 0.7933, -0.4461, 0.4144, 0.7933, -0.4461, 0.4144, -0.8111, 0.4639, 0.3562, -0.8111, 0.4639, 0.3562, -0.8111, 0.4639, 0.3562, -0.8111, 0.4639, 0.3562, 0.2235, 0.9321, -0.2849, 0.2235, 0.9321, -0.2849, 0.2235, 0.9321, -0.2849, 0.2235, 0.9321, -0.2849, 0.2235, 0.9321, -0.2849, -0.4226, -0.526, 0.7381, -0.4226, -0.526, 0.7381, -0.4226, -0.526, 0.7381, -0.4226, -0.526, 0.7381, 0.5093, 0.5189, 0.6866, 0.5093, 0.5189, 0.6866, 0.5093, 0.5189, 0.6866, 0.5093, 0.5189, 0.6866, 0.01336, -0.02053, 0.9997, 0.01336, -0.02053, 0.9997, 0.01336, -0.02053, 0.9997, 0.01336, -0.02053, 0.9997, -0.3571, 0.6008, 0.7152, -0.3571, 0.6008, 0.7152, -0.3571, 0.6008, 0.7152, -0.3571, 0.6008, 0.7152, 0.3251, -0.6056, 0.7264, 0.3251, -0.6056, 0.7264, 0.3251, -0.6056, 0.7264, 0.3251, -0.6056, 0.7264, -0.6533, -0.7496, -0.1061, -0.6533, -0.7496, -0.1061, -0.6533, -0.7496, -0.1061, -0.6533, -0.7496, -0.1061, -0.6533, -0.7496, -0.1061, 0.3426, 0.6089, 0.7155, 0.3426, 0.6089, 0.7155, 0.3426, 0.6089, 0.7155, 0.3426, 0.6089, 0.7155, -0.356, -0.6011, 0.7155, -0.356, -0.6011, 0.7155, -0.356, -0.6011, 0.7155, -0.356, -0.6011, 0.7155, -0.9659, 0.2588, 3.315e-08, -0.9659, 0.2588, 3.315e-08, -0.9659, 0.2588, 3.315e-08, -0.9659, 0.2588, 3.315e-08, -0.9659, 0.2588, 3.315e-08, 0.6986, -0.00798, -0.7154, 0.6986, -0.00798, -0.7154, 0.6986, -0.00798, -0.7154, 0.6986, -0.00798, -0.7154, -0.6986, -0.00798, -0.7154, -0.6986, -0.00798, -0.7154, -0.6986, -0.00798, -0.7154, -0.6986, -0.00798, -0.7154, -0.2588, -0.9659, 2.658e-07, -0.2588, -0.9659, 2.658e-07, -0.2588, -0.9659, 2.658e-07, -0.2588, -0.9659, 2.658e-07, -0.2588, -0.9659, 2.658e-07, -0.008501, 0.6987, -0.7153, -0.008501, 0.6987, -0.7153, -0.008501, 0.6987, -0.7153, -0.008501, 0.6987, -0.7153, -0.008501, -0.6987, -0.7153, -0.008501, -0.6987, -0.7153, -0.008501, -0.6987, -0.7153, -0.008501, -0.6987, -0.7153, -3.886e-07, 0.0, -1.0, -4.405e-08, 0.0, -1.0, -4.405e-08, 0.0, -1.0, -3.886e-07, 0.0, -1.0, 0.7047, 0.01071, -0.7094, 0.7047, 0.01071, -0.7094, 0.7047, 0.01071, -0.7094, 0.7047, 0.01071, -0.7094, -0.6984, 0.007049, -0.7156, -0.6984, 0.007049, -0.7156, -0.6984, 0.007049, -0.7156, -0.6984, 0.007049, -0.7156, -0.2588, 0.9659, 0.0, -0.2588, 0.9659, 0.0, -0.2588, 0.9659, 0.0, -0.2588, 0.9659, 0.0, -0.2588, 0.9659, 0.0, -0.18, -0.6581, -0.7311, -0.18, -0.6581, -0.7311, -0.18, -0.6581, -0.7311, -0.18, -0.6581, -0.7311, 0.09013, 0.714, -0.6943, 0.09013, 0.714, -0.6943, 0.09013, 0.714, -0.6943, 0.09013, 0.714, -0.6943, 0.9659, 0.2588, 1.679e-08, 0.9659, 0.2588, 1.679e-08, 0.9659, 0.2588, 1.679e-08, 0.9659, 0.2588, 1.679e-08, 0.9659, 0.2588, 1.679e-08])] * 3)])
me_plane = bpy.data.meshes.new('Plane')
me_plane.from_pydata([(-1.0, -1.0, 0.0), (1.0, -1.0, 0.0), (-1.0, 1.0, 0.0), (1.0, 1.0, 0.0), (-1.0, 1.0, 1.106), (1.0, 1.0, 1.106)], [], [(0, 1, 3, 2), (2, 3, 5, 4)])
_uv = me_plane.uv_layers.new(name='UVMap')
_uv.uv.foreach_set('vector', [0.0, 0.0, 1.0, 0.0, 1.0, 1.0, 0.0, 1.0, 0.0, 1.0, 1.0, 1.0, 1.0, 1.0, 0.0, 1.0])
me_plane.materials.append(mat_material_007)
me_plane.update()

# ---- objects
ob_barrel_005 = bpy.data.objects.new('Barrel.005', me_cylinder_001)
ob_camera = bpy.data.objects.new('Camera', cam_camera_003)
ob_plane = bpy.data.objects.new('Plane', me_plane)
ob_area = bpy.data.objects.new('Area', light_area)
ob_area_001 = bpy.data.objects.new('Area.001', light_area)

# ---- transforms, parenting, visibility, modifiers, constraints
ob_barrel_005.location = (0.0, 0.0, 1.423)
ob_barrel_005.scale = (2.342, 2.342, 2.342)
ob_barrel_005.color = (0.8, 0.8, 0.8, 1.0)
ob_camera.location = (-0.7182, -14.48, 1.815)
ob_camera.rotation_euler = (1.522, 1.928e-07, -0.06283)
ob_plane.location = (0.0, 0.0, 0.0)
ob_plane.scale = (12.96, 12.96, 12.96)
ob_area.location = (-7.189, -7.413, 12.5)
ob_area.rotation_euler = (0.5996, -0.4375, -0.208)
ob_area.scale = (9.978, 9.978, 9.978)
ob_area_001.location = (6.658, -8.818, 15.4)
ob_area_001.rotation_euler = (0.5995, 0.2652, 0.2903)
ob_area_001.scale = (9.978, 9.978, 9.978)

# ---- collection membership
col_collection.objects.link(ob_barrel_005)
col_collection.objects.link(ob_camera)
col_collection.objects.link(ob_plane)
col_collection.objects.link(ob_area)
col_collection.objects.link(ob_area_001)

# ---- scene / render settings (as saved in the file)
scene.camera = ob_camera
scene.frame_start = 1; scene.frame_end = 250; scene.frame_set(1)
scene.render.engine = 'BLENDER_EEVEE_NEXT'
bpy.context.view_layer.update()
